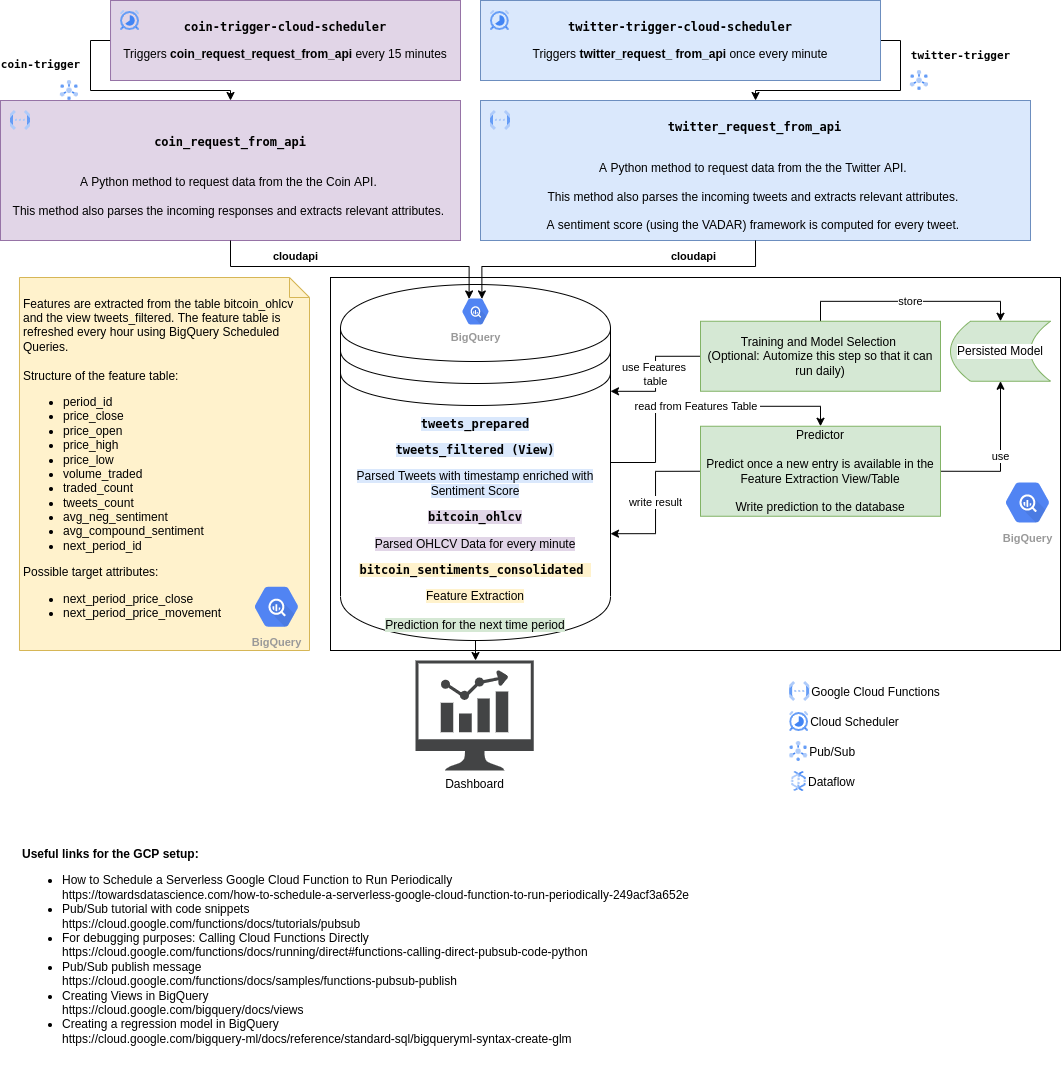

The diagram above was exported from draw.io. Its source (the exported page's mxGraphModel, read from the mxfile embedded in the PNG):
<mxGraphModel dx="1422" dy="854" grid="1" gridSize="10" guides="1" tooltips="1" connect="1" arrows="1" fold="1" page="1" pageScale="1" pageWidth="1100" pageHeight="850" math="0" shadow="0">
  <root>
    <mxCell id="5GxmHWecHN1vKpEX0g9L-0" />
    <mxCell id="5GxmHWecHN1vKpEX0g9L-1" parent="5GxmHWecHN1vKpEX0g9L-0" />
    <mxCell id="5GxmHWecHN1vKpEX0g9L-2" value="" style="rounded=0;whiteSpace=wrap;html=1;" parent="5GxmHWecHN1vKpEX0g9L-1" vertex="1">
      <mxGeometry x="350" y="317" width="730" height="373" as="geometry" />
    </mxCell>
    <mxCell id="5GxmHWecHN1vKpEX0g9L-3" value="read from Features Table&amp;nbsp;" style="edgeStyle=orthogonalEdgeStyle;rounded=0;orthogonalLoop=1;jettySize=auto;html=1;exitX=1;exitY=0.5;exitDx=0;exitDy=0;entryX=0.5;entryY=0;entryDx=0;entryDy=0;fontColor=#000000;" parent="5GxmHWecHN1vKpEX0g9L-1" source="5GxmHWecHN1vKpEX0g9L-5" target="5GxmHWecHN1vKpEX0g9L-26" edge="1">
      <mxGeometry relative="1" as="geometry" />
    </mxCell>
    <mxCell id="5GxmHWecHN1vKpEX0g9L-4" style="edgeStyle=orthogonalEdgeStyle;rounded=0;orthogonalLoop=1;jettySize=auto;html=1;exitX=0.5;exitY=1;exitDx=0;exitDy=0;fontColor=#000000;" parent="5GxmHWecHN1vKpEX0g9L-1" source="5GxmHWecHN1vKpEX0g9L-5" edge="1">
      <mxGeometry relative="1" as="geometry">
        <mxPoint x="494.1999999999998" y="654" as="targetPoint" />
      </mxGeometry>
    </mxCell>
    <mxCell id="1sm40BKVVlD93vm8cfDD-0" style="edgeStyle=orthogonalEdgeStyle;rounded=0;orthogonalLoop=1;jettySize=auto;html=1;exitX=0.5;exitY=1;exitDx=0;exitDy=0;" edge="1" parent="5GxmHWecHN1vKpEX0g9L-1" source="5GxmHWecHN1vKpEX0g9L-5" target="5GxmHWecHN1vKpEX0g9L-27">
      <mxGeometry relative="1" as="geometry" />
    </mxCell>
    <mxCell id="5GxmHWecHN1vKpEX0g9L-5" value="&lt;pre&gt;&lt;pre&gt;&lt;span style=&quot;background-color: rgb(218 , 232 , 252)&quot;&gt;&lt;b&gt;tweets_prepared&lt;/b&gt;&lt;/span&gt;&lt;/pre&gt;&lt;span style=&quot;background-color: rgb(218 , 232 , 252)&quot;&gt;&lt;b&gt;tweets_filtered (View)&lt;/b&gt;&lt;/span&gt;&lt;/pre&gt;&lt;span style=&quot;background-color: rgb(218 , 232 , 252)&quot;&gt;Parsed Tweets with timestamp enriched with Sentiment Score&lt;/span&gt;&lt;span style=&quot;background-color: rgb(225 , 213 , 231)&quot;&gt;&lt;br&gt;&lt;/span&gt;&lt;pre&gt;&lt;span style=&quot;background-color: rgb(225 , 213 , 231)&quot;&gt;&lt;b&gt;bitcoin_ohlcv&lt;/b&gt;&lt;/span&gt;&lt;/pre&gt;&lt;span style=&quot;background-color: rgb(225 , 213 , 231)&quot;&gt;Parsed OHLCV Data for every minute&lt;/span&gt;&lt;font style=&quot;background-color: rgb(255 , 242 , 204)&quot;&gt;&lt;br&gt;&lt;/font&gt;&lt;pre&gt;&lt;font style=&quot;background-color: rgb(255 , 242 , 204)&quot;&gt;&lt;span class=&quot;cfc-tree-template-entry ng-tns-c981-41&quot;&gt;&lt;span class=&quot;cfc-tree-projected-content ng-tns-c981-41&quot;&gt;&lt;span class=&quot;cfc-truncated-text cfc-flex-grow-content cfc-font-weight-bold resource-tree-row-content ace-tooltip-disable-user-select-on-touch-device&quot;&gt;&lt;b&gt;bitcoin_sentiments_consolidated&lt;/b&gt;&amp;nbsp;&lt;/span&gt;&lt;/span&gt;&lt;/span&gt;&lt;/font&gt;&lt;/pre&gt;&lt;font style=&quot;background-color: rgb(255 , 242 , 204)&quot;&gt;Feature Extraction&lt;br&gt;&lt;/font&gt;&lt;br&gt;&lt;span style=&quot;background-color: rgb(213 , 232 , 212)&quot;&gt;Prediction for the next time period&lt;/span&gt;" style="shape=datastore;whiteSpace=wrap;html=1;" parent="5GxmHWecHN1vKpEX0g9L-1" vertex="1">
      <mxGeometry x="360" y="324" width="270" height="356" as="geometry" />
    </mxCell>
    <mxCell id="5GxmHWecHN1vKpEX0g9L-7" value="&lt;pre&gt;&lt;b&gt;coin_request_from_api&lt;/b&gt;&lt;/pre&gt;&lt;br&gt;A Python method to request data from the the Coin API.&amp;nbsp;&lt;br&gt;&lt;br&gt;This method also parses the incoming responses and extracts relevant attributes.&amp;nbsp;" style="rounded=0;whiteSpace=wrap;html=1;fillColor=#e1d5e7;strokeColor=#9673a6;spacingLeft=8;spacingRight=8;" parent="5GxmHWecHN1vKpEX0g9L-1" vertex="1">
      <mxGeometry x="20" y="140" width="460" height="140" as="geometry" />
    </mxCell>
    <mxCell id="5GxmHWecHN1vKpEX0g9L-8" value="&lt;div&gt;&lt;b&gt;cloudapi&lt;/b&gt;&lt;/div&gt;" style="edgeStyle=orthogonalEdgeStyle;rounded=0;orthogonalLoop=1;jettySize=auto;html=1;exitX=0.5;exitY=1;exitDx=0;exitDy=0;entryX=0.34;entryY=0.17;entryDx=0;entryDy=0;fontColor=#000000;entryPerimeter=0;fontFamily=Helvetica;labelBackgroundColor=none;" parent="5GxmHWecHN1vKpEX0g9L-1" source="5GxmHWecHN1vKpEX0g9L-7" target="5GxmHWecHN1vKpEX0g9L-39" edge="1">
      <mxGeometry x="-0.3874" y="10" relative="1" as="geometry">
        <mxPoint as="offset" />
        <mxPoint x="380" y="236" as="sourcePoint" />
        <Array as="points">
          <mxPoint x="250" y="306" />
          <mxPoint x="489" y="306" />
        </Array>
        <mxPoint x="401.5500000000002" y="343.75" as="targetPoint" />
      </mxGeometry>
    </mxCell>
    <mxCell id="cKiAheV_p3qLLuHgeYhQ-2" value="&lt;pre&gt;&lt;b&gt;coin-trigger&lt;/b&gt;&lt;/pre&gt;" style="edgeStyle=orthogonalEdgeStyle;rounded=0;orthogonalLoop=1;jettySize=auto;html=1;exitX=0;exitY=0.5;exitDx=0;exitDy=0;entryX=0.5;entryY=0;entryDx=0;entryDy=0;" parent="5GxmHWecHN1vKpEX0g9L-1" source="5GxmHWecHN1vKpEX0g9L-11" target="5GxmHWecHN1vKpEX0g9L-7" edge="1">
      <mxGeometry x="-0.5998" y="-50" relative="1" as="geometry">
        <mxPoint as="offset" />
        <Array as="points">
          <mxPoint x="110" y="80" />
          <mxPoint x="110" y="130" />
          <mxPoint x="250" y="130" />
        </Array>
      </mxGeometry>
    </mxCell>
    <mxCell id="5GxmHWecHN1vKpEX0g9L-11" value="&lt;pre&gt;&lt;b&gt;coin-trigger-cloud-scheduler&lt;/b&gt;&lt;/pre&gt;&lt;p&gt;Triggers&amp;nbsp;&lt;b&gt;coin_&lt;/b&gt;&lt;b&gt;request_&lt;/b&gt;&lt;b&gt;request_&lt;/b&gt;&lt;b style=&quot;font-family: &amp;#34;helvetica&amp;#34;&quot;&gt;from_api &lt;/b&gt;&lt;span style=&quot;font-family: &amp;#34;helvetica&amp;#34;&quot;&gt;every 15 minutes&lt;/span&gt;&lt;/p&gt;&lt;p&gt;&lt;/p&gt;" style="rounded=0;whiteSpace=wrap;html=1;fillColor=#e1d5e7;strokeColor=#9673a6;" parent="5GxmHWecHN1vKpEX0g9L-1" vertex="1">
      <mxGeometry x="130.03" y="40" width="349.97" height="80" as="geometry" />
    </mxCell>
    <mxCell id="5GxmHWecHN1vKpEX0g9L-13" value="&lt;pre&gt;&lt;b&gt;twitter_request_from_api&lt;/b&gt;&lt;/pre&gt;&lt;br&gt;A Python method to request data from the the Twitter API.&amp;nbsp;&lt;br&gt;&lt;br&gt;This method also parses the incoming tweets and extracts relevant attributes.&amp;nbsp;&lt;br&gt;&lt;br&gt;A sentiment score (using the VADAR) framework is computed for every tweet.&amp;nbsp;" style="rounded=0;whiteSpace=wrap;html=1;fillColor=#dae8fc;strokeColor=#6c8ebf;spacingLeft=8;spacingRight=9;" parent="5GxmHWecHN1vKpEX0g9L-1" vertex="1">
      <mxGeometry x="500" y="140" width="550" height="140" as="geometry" />
    </mxCell>
    <mxCell id="5GxmHWecHN1vKpEX0g9L-14" value="Pub/Sub&lt;br&gt;twitter-parsed" style="edgeStyle=orthogonalEdgeStyle;rounded=0;orthogonalLoop=1;jettySize=auto;html=1;exitX=1;exitY=0.75;exitDx=0;exitDy=0;fillColor=#dae8fc;strokeColor=#6c8ebf;" parent="5GxmHWecHN1vKpEX0g9L-1" edge="1">
      <mxGeometry relative="1" as="geometry">
        <mxPoint x="880" y="227.5" as="sourcePoint" />
      </mxGeometry>
    </mxCell>
    <mxCell id="cKiAheV_p3qLLuHgeYhQ-0" value="&lt;pre&gt;&lt;b&gt;twitter-trigger&lt;/b&gt;&lt;/pre&gt;" style="edgeStyle=orthogonalEdgeStyle;rounded=0;orthogonalLoop=1;jettySize=auto;html=1;exitX=1;exitY=0.5;exitDx=0;exitDy=0;" parent="5GxmHWecHN1vKpEX0g9L-1" source="cKiAheV_p3qLLuHgeYhQ-3" target="5GxmHWecHN1vKpEX0g9L-13" edge="1">
      <mxGeometry x="-0.6863" y="60" relative="1" as="geometry">
        <mxPoint x="899.9999999999995" y="80.00000000000023" as="sourcePoint" />
        <mxPoint as="offset" />
        <Array as="points">
          <mxPoint x="920" y="80" />
          <mxPoint x="920" y="130" />
          <mxPoint x="775" y="130" />
        </Array>
      </mxGeometry>
    </mxCell>
    <mxCell id="5GxmHWecHN1vKpEX0g9L-20" value="store" style="edgeStyle=orthogonalEdgeStyle;rounded=0;orthogonalLoop=1;jettySize=auto;html=1;exitX=0.5;exitY=0;exitDx=0;exitDy=0;entryX=0.5;entryY=0;entryDx=0;entryDy=0;fontColor=#000000;" parent="5GxmHWecHN1vKpEX0g9L-1" source="5GxmHWecHN1vKpEX0g9L-22" target="5GxmHWecHN1vKpEX0g9L-23" edge="1">
      <mxGeometry relative="1" as="geometry" />
    </mxCell>
    <mxCell id="5GxmHWecHN1vKpEX0g9L-21" value="use Features&amp;nbsp;&lt;br&gt;table" style="edgeStyle=orthogonalEdgeStyle;rounded=0;orthogonalLoop=1;jettySize=auto;html=1;exitX=0;exitY=0.5;exitDx=0;exitDy=0;fontColor=#000000;entryX=1;entryY=0.3;entryDx=0;entryDy=0;" parent="5GxmHWecHN1vKpEX0g9L-1" source="5GxmHWecHN1vKpEX0g9L-22" target="5GxmHWecHN1vKpEX0g9L-5" edge="1">
      <mxGeometry relative="1" as="geometry" />
    </mxCell>
    <mxCell id="5GxmHWecHN1vKpEX0g9L-22" value="Training and Model Selection&amp;nbsp;&lt;br&gt;(Optional: Automize this step so that it can run daily)" style="rounded=0;whiteSpace=wrap;html=1;fillColor=#d5e8d4;strokeColor=#82b366;" parent="5GxmHWecHN1vKpEX0g9L-1" vertex="1">
      <mxGeometry x="720" y="360.75" width="240" height="70" as="geometry" />
    </mxCell>
    <mxCell id="5GxmHWecHN1vKpEX0g9L-23" value="Persisted Model" style="shape=dataStorage;whiteSpace=wrap;html=1;fixedSize=1;labelBackgroundColor=#FFFFFF;fillColor=#d5e8d4;strokeColor=#82b366;" parent="5GxmHWecHN1vKpEX0g9L-1" vertex="1">
      <mxGeometry x="970" y="360.75" width="100" height="60" as="geometry" />
    </mxCell>
    <mxCell id="5GxmHWecHN1vKpEX0g9L-24" value="use" style="edgeStyle=orthogonalEdgeStyle;rounded=0;orthogonalLoop=1;jettySize=auto;html=1;exitX=1;exitY=0.5;exitDx=0;exitDy=0;fontColor=#000000;" parent="5GxmHWecHN1vKpEX0g9L-1" source="5GxmHWecHN1vKpEX0g9L-26" target="5GxmHWecHN1vKpEX0g9L-23" edge="1">
      <mxGeometry relative="1" as="geometry" />
    </mxCell>
    <mxCell id="5GxmHWecHN1vKpEX0g9L-25" value="write result" style="edgeStyle=orthogonalEdgeStyle;rounded=0;orthogonalLoop=1;jettySize=auto;html=1;exitX=0;exitY=0.5;exitDx=0;exitDy=0;fontColor=#000000;entryX=1;entryY=0.7;entryDx=0;entryDy=0;" parent="5GxmHWecHN1vKpEX0g9L-1" source="5GxmHWecHN1vKpEX0g9L-26" target="5GxmHWecHN1vKpEX0g9L-5" edge="1">
      <mxGeometry relative="1" as="geometry">
        <mxPoint x="610.03" y="506.9999999999998" as="targetPoint" />
      </mxGeometry>
    </mxCell>
    <mxCell id="5GxmHWecHN1vKpEX0g9L-26" value="Predictor&lt;br&gt;&lt;br&gt;Predict once a new entry is available in the Feature Extraction View/Table&lt;br&gt;&lt;br&gt;Write prediction to the database" style="rounded=0;whiteSpace=wrap;html=1;fillColor=#d5e8d4;strokeColor=#82b366;" parent="5GxmHWecHN1vKpEX0g9L-1" vertex="1">
      <mxGeometry x="720" y="465.75" width="240" height="90" as="geometry" />
    </mxCell>
    <mxCell id="5GxmHWecHN1vKpEX0g9L-27" value="Dashboard" style="sketch=0;pointerEvents=1;shadow=0;dashed=0;html=1;strokeColor=none;fillColor=#434445;aspect=fixed;labelPosition=center;verticalLabelPosition=bottom;verticalAlign=top;align=center;outlineConnect=0;shape=mxgraph.vvd.nsx_dashboard;labelBackgroundColor=#FFFFFF;fontColor=#000000;" parent="5GxmHWecHN1vKpEX0g9L-1" vertex="1">
      <mxGeometry x="435" y="700" width="118.28" height="110" as="geometry" />
    </mxCell>
    <mxCell id="5GxmHWecHN1vKpEX0g9L-28" value="Features are extracted from the table bitcoin_ohlcv and the view tweets_filtered. The feature table is refreshed every hour using BigQuery Scheduled Queries.&amp;nbsp;&lt;br&gt;&lt;br&gt;Structure of the feature table:&amp;nbsp;&lt;span&gt;&amp;nbsp;&lt;/span&gt;&lt;br&gt;&lt;ul&gt;&lt;li&gt;period_id&lt;/li&gt;&lt;li&gt;price_close&lt;/li&gt;&lt;li&gt;price_open&lt;/li&gt;&lt;li&gt;price_high&lt;/li&gt;&lt;li&gt;price_low&lt;/li&gt;&lt;li&gt;volume_traded&lt;/li&gt;&lt;li&gt;traded_count&lt;/li&gt;&lt;li&gt;tweets_count&lt;/li&gt;&lt;li&gt;avg_neg_sentiment&lt;/li&gt;&lt;li&gt;avg_compound_sentiment&lt;/li&gt;&lt;li&gt;next_period_id&lt;/li&gt;&lt;/ul&gt;&lt;div&gt;Possible target attributes:&amp;nbsp;&lt;/div&gt;&lt;ul&gt;&lt;li&gt;next_period_price_close&lt;/li&gt;&lt;li&gt;next_period_price_movement&lt;/li&gt;&lt;/ul&gt;" style="shape=note;size=20;whiteSpace=wrap;html=1;align=left;fillColor=#fff2cc;strokeColor=#d6b656;sketch=0;spacingTop=2;spacingLeft=2;spacingBottom=2;spacingRight=2;" parent="5GxmHWecHN1vKpEX0g9L-1" vertex="1">
      <mxGeometry x="38.97" y="317" width="290.03" height="373" as="geometry" />
    </mxCell>
    <mxCell id="5GxmHWecHN1vKpEX0g9L-29" value="" style="editableCssRules=.*;shape=image;verticalLabelPosition=bottom;labelBackgroundColor=#ffffff;verticalAlign=top;aspect=fixed;imageAspect=0;image=data:image/svg+xml,(base64 omitted: 1068 chars);" parent="5GxmHWecHN1vKpEX0g9L-1" vertex="1">
      <mxGeometry x="510" y="150" width="20" height="20" as="geometry" />
    </mxCell>
    <mxCell id="5GxmHWecHN1vKpEX0g9L-32" value="Google Cloud Functions" style="editableCssRules=.*;shape=image;verticalLabelPosition=middle;labelBackgroundColor=#ffffff;verticalAlign=middle;aspect=fixed;imageAspect=0;image=data:image/svg+xml,(base64 omitted: 1068 chars);align=left;labelPosition=right;" parent="5GxmHWecHN1vKpEX0g9L-1" vertex="1">
      <mxGeometry x="809.14" y="721" width="20" height="20" as="geometry" />
    </mxCell>
    <mxCell id="5GxmHWecHN1vKpEX0g9L-33" value="" style="editableCssRules=.*;shape=image;verticalLabelPosition=bottom;labelBackgroundColor=#ffffff;verticalAlign=top;aspect=fixed;imageAspect=0;image=data:image/svg+xml,(base64 omitted: 1068 chars);" parent="5GxmHWecHN1vKpEX0g9L-1" vertex="1">
      <mxGeometry x="30" y="150" width="20" height="20" as="geometry" />
    </mxCell>
    <UserObject label="&lt;b&gt;Useful links for the GCP setup:&amp;nbsp;&lt;/b&gt;&lt;br&gt;&lt;ul&gt;&lt;li&gt;How to Schedule a Serverless Google Cloud Function to Run Periodically&lt;br&gt;https://towardsdatascience.com/how-to-schedule-a-serverless-google-cloud-function-to-run-periodically-249acf3a652e&lt;/li&gt;&lt;li&gt;Pub/Sub tutorial with code snippets&lt;br&gt;https://cloud.google.com/functions/docs/tutorials/pubsub&lt;/li&gt;&lt;li&gt;For debugging purposes: Calling Cloud Functions Directly&amp;nbsp;&lt;br&gt;https://cloud.google.com/functions/docs/running/direct#functions-calling-direct-pubsub-code-python&lt;/li&gt;&lt;li&gt;Pub/Sub publish message&lt;br&gt;https://cloud.google.com/functions/docs/samples/functions-pubsub-publish&lt;/li&gt;&lt;li&gt;Creating Views in BigQuery&lt;br&gt;https://cloud.google.com/bigquery/docs/views&lt;/li&gt;&lt;li&gt;Creating a regression model in BigQuery&lt;br&gt;https://cloud.google.com/bigquery-ml/docs/reference/standard-sql/bigqueryml-syntax-create-glm&lt;/li&gt;&lt;/ul&gt;" id="5GxmHWecHN1vKpEX0g9L-35">
      <mxCell style="text;whiteSpace=wrap;html=1;" parent="5GxmHWecHN1vKpEX0g9L-1" vertex="1">
        <mxGeometry x="39.97" y="880" width="1040.03" height="240" as="geometry" />
      </mxCell>
    </UserObject>
    <mxCell id="5GxmHWecHN1vKpEX0g9L-37" value="" style="editableCssRules=.*;shape=image;verticalLabelPosition=bottom;labelBackgroundColor=#ffffff;verticalAlign=top;aspect=fixed;imageAspect=0;image=data:image/svg+xml,(base64 omitted: 1884 chars);" parent="5GxmHWecHN1vKpEX0g9L-1" vertex="1">
      <mxGeometry x="140.06" y="50" width="19" height="20" as="geometry" />
    </mxCell>
    <mxCell id="5GxmHWecHN1vKpEX0g9L-38" value="Cloud Scheduler" style="editableCssRules=.*;shape=image;verticalLabelPosition=middle;labelBackgroundColor=#ffffff;verticalAlign=middle;aspect=fixed;imageAspect=0;image=data:image/svg+xml,(base64 omitted: 1884 chars);labelPosition=right;align=left;" parent="5GxmHWecHN1vKpEX0g9L-1" vertex="1">
      <mxGeometry x="809.14" y="751" width="19" height="20" as="geometry" />
    </mxCell>
    <mxCell id="5GxmHWecHN1vKpEX0g9L-39" value="BigQuery" style="sketch=0;html=1;fillColor=#5184F3;strokeColor=none;verticalAlign=top;labelPosition=center;verticalLabelPosition=bottom;align=center;spacingTop=-6;fontSize=11;fontStyle=1;fontColor=#999999;shape=mxgraph.gcp2.hexIcon;prIcon=bigquery" parent="5GxmHWecHN1vKpEX0g9L-1" vertex="1">
      <mxGeometry x="475" y="332" width="40" height="38" as="geometry" />
    </mxCell>
    <mxCell id="5GxmHWecHN1vKpEX0g9L-40" value="BigQuery" style="sketch=0;html=1;fillColor=#5184F3;strokeColor=none;verticalAlign=top;labelPosition=center;verticalLabelPosition=bottom;align=center;spacingTop=-6;fontSize=11;fontStyle=1;fontColor=#999999;shape=mxgraph.gcp2.hexIcon;prIcon=bigquery" parent="5GxmHWecHN1vKpEX0g9L-1" vertex="1">
      <mxGeometry x="1014" y="512.75" width="66" height="58.5" as="geometry" />
    </mxCell>
    <mxCell id="5GxmHWecHN1vKpEX0g9L-41" value="BigQuery" style="sketch=0;html=1;fillColor=#5184F3;strokeColor=none;verticalAlign=top;labelPosition=center;verticalLabelPosition=bottom;align=center;spacingTop=-6;fontSize=11;fontStyle=1;fontColor=#999999;shape=mxgraph.gcp2.hexIcon;prIcon=bigquery" parent="5GxmHWecHN1vKpEX0g9L-1" vertex="1">
      <mxGeometry x="263" y="617" width="66" height="58.5" as="geometry" />
    </mxCell>
    <mxCell id="5GxmHWecHN1vKpEX0g9L-42" value="Pub/Sub" style="editableCssRules=.*;shape=image;verticalLabelPosition=middle;labelBackgroundColor=#ffffff;verticalAlign=middle;aspect=fixed;imageAspect=0;image=data:image/svg+xml,(base64 omitted: 1912 chars);labelPosition=right;align=left;" parent="5GxmHWecHN1vKpEX0g9L-1" vertex="1">
      <mxGeometry x="809.14" y="781" width="18" height="20" as="geometry" />
    </mxCell>
    <mxCell id="cKiAheV_p3qLLuHgeYhQ-3" value="&lt;pre&gt;&lt;pre&gt;&lt;b&gt;twitter-trigger-cloud-scheduler&lt;/b&gt;&lt;/pre&gt;&lt;span style=&quot;font-family: &amp;#34;helvetica&amp;#34;&quot;&gt;Triggers&amp;nbsp;&lt;/span&gt;&lt;b style=&quot;font-family: &amp;#34;helvetica&amp;#34;&quot;&gt;twitter_&lt;/b&gt;&lt;b style=&quot;font-family: &amp;#34;helvetica&amp;#34;&quot;&gt;request_&amp;nbsp;&lt;/b&gt;&lt;b style=&quot;font-family: &amp;#34;helvetica&amp;#34;&quot;&gt;from_api&amp;nbsp;&lt;/b&gt;&lt;span style=&quot;font-family: &amp;#34;helvetica&amp;#34;&quot;&gt;once every minute&lt;/span&gt;&lt;br&gt;&lt;/pre&gt;&lt;p&gt;&lt;/p&gt;" style="rounded=0;whiteSpace=wrap;html=1;fillColor=#dae8fc;strokeColor=#6c8ebf;" parent="5GxmHWecHN1vKpEX0g9L-1" vertex="1">
      <mxGeometry x="500" y="40" width="400" height="80" as="geometry" />
    </mxCell>
    <mxCell id="5GxmHWecHN1vKpEX0g9L-36" value="" style="editableCssRules=.*;shape=image;verticalLabelPosition=bottom;labelBackgroundColor=#ffffff;verticalAlign=top;aspect=fixed;imageAspect=0;image=data:image/svg+xml,(base64 omitted: 1884 chars);" parent="5GxmHWecHN1vKpEX0g9L-1" vertex="1">
      <mxGeometry x="510" y="50" width="19" height="20" as="geometry" />
    </mxCell>
    <mxCell id="fL7j-ixk8QFYOHYTVqAz-0" value="" style="editableCssRules=.*;shape=image;verticalLabelPosition=middle;labelBackgroundColor=#ffffff;verticalAlign=middle;aspect=fixed;imageAspect=0;image=data:image/svg+xml,(base64 omitted: 1912 chars);labelPosition=right;align=left;" parent="5GxmHWecHN1vKpEX0g9L-1" vertex="1">
      <mxGeometry x="930" y="110" width="18" height="20" as="geometry" />
    </mxCell>
    <mxCell id="fL7j-ixk8QFYOHYTVqAz-2" value="" style="editableCssRules=.*;shape=image;verticalLabelPosition=middle;labelBackgroundColor=#ffffff;verticalAlign=middle;aspect=fixed;imageAspect=0;image=data:image/svg+xml,(base64 omitted: 1912 chars);labelPosition=right;align=left;" parent="5GxmHWecHN1vKpEX0g9L-1" vertex="1">
      <mxGeometry x="80" y="120" width="18" height="20" as="geometry" />
    </mxCell>
    <mxCell id="iLZRMmPDDIyKYNB-lD1F-0" value="Dataflow" style="editableCssRules=.*;shape=image;verticalLabelPosition=middle;labelBackgroundColor=#ffffff;verticalAlign=middle;aspect=fixed;imageAspect=0;image=data:image/svg+xml,(base64 omitted: 1764 chars);align=left;labelPosition=right;" parent="5GxmHWecHN1vKpEX0g9L-1" vertex="1">
      <mxGeometry x="811" y="811" width="15" height="20" as="geometry" />
    </mxCell>
    <mxCell id="_jl1ZH_S1gkbWjoNMur2-0" value="&lt;div&gt;&lt;b&gt;cloudapi&lt;/b&gt;&lt;/div&gt;" style="edgeStyle=orthogonalEdgeStyle;rounded=0;orthogonalLoop=1;jettySize=auto;html=1;exitX=0.5;exitY=1;exitDx=0;exitDy=0;fontColor=#000000;fontFamily=Helvetica;labelBackgroundColor=none;entryX=0.66;entryY=0.17;entryDx=0;entryDy=0;entryPerimeter=0;" parent="5GxmHWecHN1vKpEX0g9L-1" source="5GxmHWecHN1vKpEX0g9L-13" target="5GxmHWecHN1vKpEX0g9L-39" edge="1">
      <mxGeometry x="-0.4712" y="-10" relative="1" as="geometry">
        <mxPoint as="offset" />
        <mxPoint x="260" y="290" as="sourcePoint" />
        <Array as="points">
          <mxPoint x="775" y="306" />
          <mxPoint x="501" y="306" />
        </Array>
        <mxPoint x="530" y="346" as="targetPoint" />
      </mxGeometry>
    </mxCell>
  </root>
</mxGraphModel>